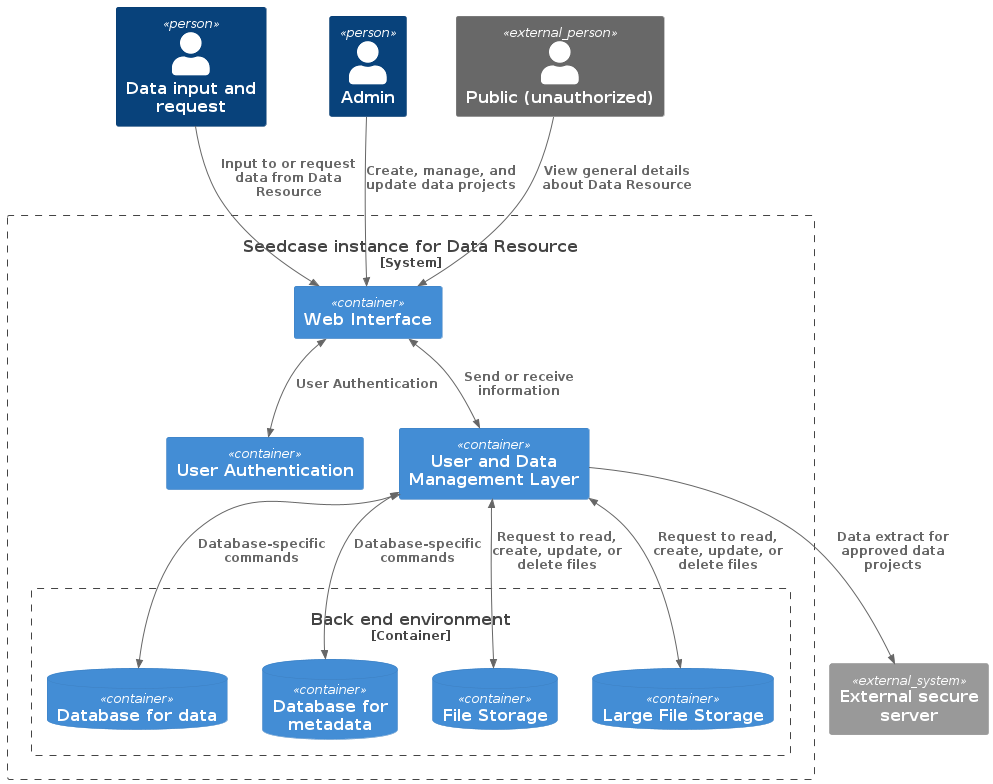

The diagram above was rendered by PlantUML. Its source (embedded in the PNG):
@startuml 
' Container diagram showing overview of Seedcase
!include https://raw.githubusercontent.com/plantuml-stdlib/C4-PlantUML/master/C4_Container.puml

Person(user_request_input, "Data input and request")
Person(user_admin, "Admin")
Person_Ext(user_public, "Public (unauthorized)")

System_Boundary(seedcase, "Seedcase instance for Data Resource") {
  Container(web_framework, "Web Interface")
  Container(id_authentication, "User Authentication")
  Container(management, "User and Data Management Layer")

  Container_Boundary(backend, "Back end environment") {
    ContainerDb(backend_database_data, "Database for data")
    ContainerDb(backend_database_metadata, "Database for metadata")
    ContainerDb(backend_file_storage, "File Storage")
    ContainerDb(backend_large_file_storage, "Large File Storage")
  }
}
System_Ext(external_server, "External secure server")

Rel(user_public, web_framework, "View general details about Data Resource")
Rel(user_request_input, web_framework, "Input to or request data from Data Resource")
Rel(user_admin, web_framework, "Create, manage, and update data projects")
BiRel(web_framework, id_authentication, "User Authentication")
BiRel(web_framework, management, "Send or receive information")
BiRel(management, backend_database_data, "Database-specific commands")
BiRel(management, backend_database_metadata, "Database-specific commands")
BiRel(management, backend_file_storage, "Request to read, create, update, or delete files")
BiRel(management, backend_large_file_storage, "Request to read, create, update, or delete files")
Rel(management, external_server, "Data extract for approved data projects")

@enduml